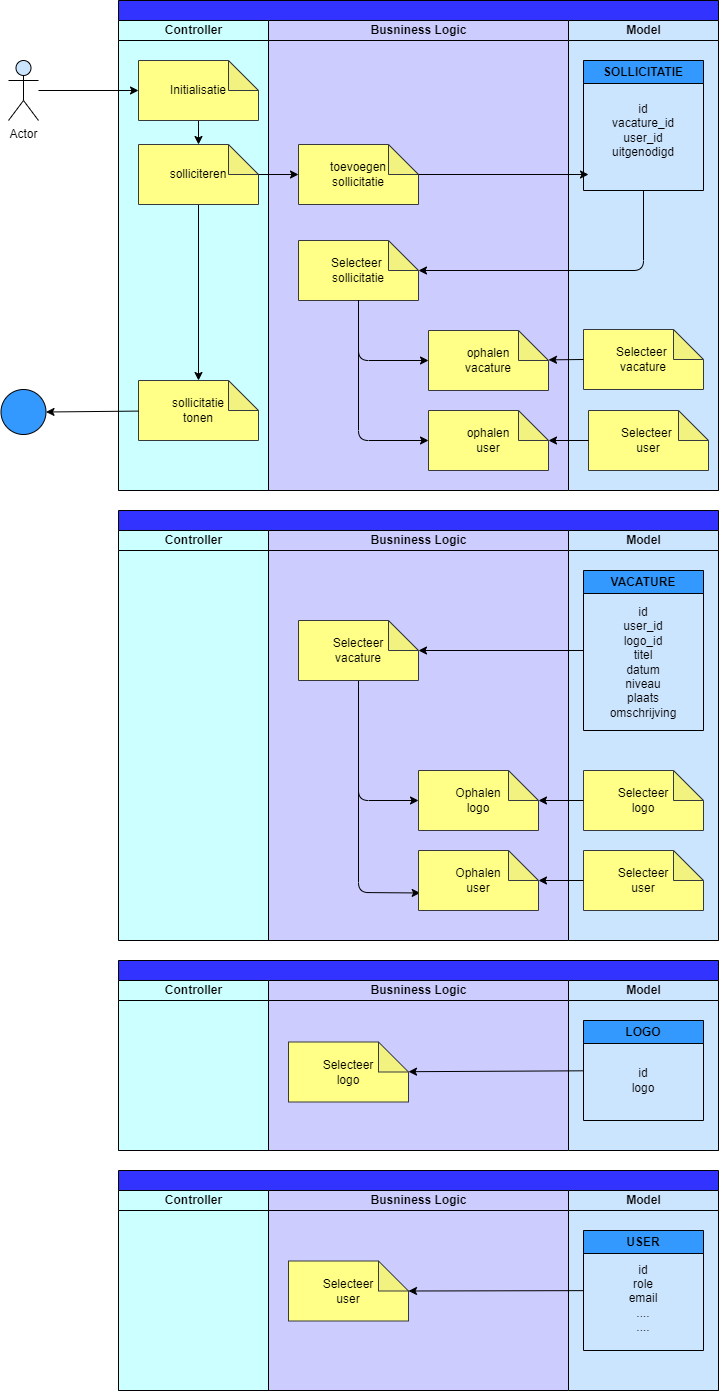

The diagram above was exported from draw.io. Its source (the exported page's mxGraphModel, read from the mxfile embedded in the PNG):
<mxGraphModel dx="1020" dy="1630" grid="1" gridSize="10" guides="1" tooltips="1" connect="1" arrows="1" fold="1" page="1" pageScale="1" pageWidth="850" pageHeight="1100" math="0" shadow="0">
  <root>
    <mxCell id="0" />
    <mxCell id="1" parent="0" />
    <mxCell id="2" value="" style="swimlane;childLayout=stackLayout;resizeParent=1;resizeParentMax=0;startSize=20;html=1;fillColor=#3333FF;strokeColor=#000000;fontColor=#000000;swimlaneFillColor=#CCCCFF;" parent="1" vertex="1">
      <mxGeometry x="160" y="-1040" width="600" height="490" as="geometry" />
    </mxCell>
    <mxCell id="3" value="&lt;font color=&quot;#000000&quot;&gt;Controller&lt;/font&gt;" style="swimlane;startSize=20;html=1;fillColor=#CCFFFF;labelBackgroundColor=none;swimlaneFillColor=#CCFFFF;strokeColor=#000000;" parent="2" vertex="1">
      <mxGeometry y="20" width="150" height="470" as="geometry" />
    </mxCell>
    <mxCell id="4" style="edgeStyle=none;html=1;exitX=0.5;exitY=1;exitDx=0;exitDy=0;exitPerimeter=0;entryX=0.5;entryY=0;entryDx=0;entryDy=0;entryPerimeter=0;strokeColor=#000000;" parent="3" source="5" target="8" edge="1">
      <mxGeometry relative="1" as="geometry" />
    </mxCell>
    <mxCell id="5" value="&lt;font color=&quot;#000000&quot;&gt;Initialisatie&lt;/font&gt;" style="shape=note;whiteSpace=wrap;html=1;backgroundOutline=1;darkOpacity=0.05;labelBackgroundColor=none;strokeColor=#36393d;fillColor=#ffff88;" parent="3" vertex="1">
      <mxGeometry x="20" y="40" width="120" height="60" as="geometry" />
    </mxCell>
    <mxCell id="6" value="&lt;font color=&quot;#000000&quot;&gt;sollicitatie&lt;br&gt;tonen&lt;br&gt;&lt;/font&gt;" style="shape=note;whiteSpace=wrap;html=1;backgroundOutline=1;darkOpacity=0.05;labelBackgroundColor=none;strokeColor=#36393d;fillColor=#ffff88;" parent="3" vertex="1">
      <mxGeometry x="20" y="360" width="120" height="60" as="geometry" />
    </mxCell>
    <mxCell id="7" style="edgeStyle=none;html=1;exitX=0.5;exitY=1;exitDx=0;exitDy=0;exitPerimeter=0;strokeColor=#000000;" parent="3" source="8" target="6" edge="1">
      <mxGeometry relative="1" as="geometry" />
    </mxCell>
    <mxCell id="8" value="&lt;font color=&quot;#000000&quot;&gt;solliciteren&lt;br&gt;&lt;/font&gt;" style="shape=note;whiteSpace=wrap;html=1;backgroundOutline=1;darkOpacity=0.05;labelBackgroundColor=none;strokeColor=#36393d;fillColor=#ffff88;" parent="3" vertex="1">
      <mxGeometry x="20" y="124" width="120" height="60" as="geometry" />
    </mxCell>
    <mxCell id="9" value="&lt;font color=&quot;#000000&quot;&gt;Busniness Logic&lt;/font&gt;" style="swimlane;startSize=20;html=1;fillColor=#CCCCFF;strokeColor=#000000;" parent="2" vertex="1">
      <mxGeometry x="150" y="20" width="300" height="470" as="geometry" />
    </mxCell>
    <mxCell id="10" value="&lt;font color=&quot;#000000&quot;&gt;toevoegen&lt;br&gt;sollicitatie&lt;br&gt;&lt;/font&gt;" style="shape=note;whiteSpace=wrap;html=1;backgroundOutline=1;darkOpacity=0.05;labelBackgroundColor=none;strokeColor=#36393d;fillColor=#ffff88;" parent="9" vertex="1">
      <mxGeometry x="30" y="124" width="120" height="60" as="geometry" />
    </mxCell>
    <mxCell id="11" value="&lt;font color=&quot;#000000&quot;&gt;Selecteer&amp;nbsp;&lt;br&gt;sollicitatie&lt;br&gt;&lt;/font&gt;" style="shape=note;whiteSpace=wrap;html=1;backgroundOutline=1;darkOpacity=0.05;labelBackgroundColor=none;strokeColor=#36393d;fillColor=#ffff88;" parent="9" vertex="1">
      <mxGeometry x="30" y="220" width="120" height="60" as="geometry" />
    </mxCell>
    <mxCell id="41" value="&lt;font color=&quot;#000000&quot;&gt;ophalen&lt;br&gt;vacature&lt;br&gt;&lt;/font&gt;" style="shape=note;whiteSpace=wrap;html=1;backgroundOutline=1;darkOpacity=0.05;labelBackgroundColor=none;strokeColor=#36393d;fillColor=#ffff88;" parent="9" vertex="1">
      <mxGeometry x="160" y="310" width="120" height="60" as="geometry" />
    </mxCell>
    <mxCell id="42" value="&lt;font color=&quot;#000000&quot;&gt;ophalen&lt;br&gt;user&lt;br&gt;&lt;/font&gt;" style="shape=note;whiteSpace=wrap;html=1;backgroundOutline=1;darkOpacity=0.05;labelBackgroundColor=none;strokeColor=#36393d;fillColor=#ffff88;" parent="9" vertex="1">
      <mxGeometry x="160" y="390" width="120" height="60" as="geometry" />
    </mxCell>
    <mxCell id="12" value="&lt;font color=&quot;#000000&quot;&gt;Model&lt;/font&gt;" style="swimlane;startSize=20;html=1;strokeColor=#000000;swimlaneFillColor=#CCE5FF;fillColor=#CCE5FF;" parent="2" vertex="1">
      <mxGeometry x="450" y="20" width="150" height="470" as="geometry" />
    </mxCell>
    <mxCell id="13" value="SOLLICITATIE" style="swimlane;whiteSpace=wrap;html=1;labelBackgroundColor=none;strokeColor=#000000;fontColor=#000000;fillColor=#3399FF;startSize=23;" parent="12" vertex="1">
      <mxGeometry x="15" y="40" width="120" height="130" as="geometry" />
    </mxCell>
    <mxCell id="14" value="id&lt;br&gt;vacature_id&lt;br&gt;user_id&lt;br&gt;uitgenodigd" style="text;html=1;strokeColor=none;fillColor=none;align=center;verticalAlign=middle;whiteSpace=wrap;rounded=0;labelBackgroundColor=none;fontColor=#000000;" parent="13" vertex="1">
      <mxGeometry x="30" y="40" width="60" height="60" as="geometry" />
    </mxCell>
    <mxCell id="44" value="&lt;font color=&quot;#000000&quot;&gt;Selecteer&amp;nbsp;&lt;br&gt;vacature&lt;br&gt;&lt;/font&gt;" style="shape=note;whiteSpace=wrap;html=1;backgroundOutline=1;darkOpacity=0.05;labelBackgroundColor=none;strokeColor=#36393d;fillColor=#ffff88;" parent="12" vertex="1">
      <mxGeometry x="15" y="309" width="120" height="60" as="geometry" />
    </mxCell>
    <mxCell id="43" value="&lt;font color=&quot;#000000&quot;&gt;Selecteer&amp;nbsp;&lt;br&gt;user&lt;br&gt;&lt;/font&gt;" style="shape=note;whiteSpace=wrap;html=1;backgroundOutline=1;darkOpacity=0.05;labelBackgroundColor=none;strokeColor=#36393d;fillColor=#ffff88;" parent="12" vertex="1">
      <mxGeometry x="20" y="390" width="120" height="60" as="geometry" />
    </mxCell>
    <mxCell id="15" value="" style="edgeStyle=none;html=1;strokeColor=#000000;" parent="2" source="8" target="10" edge="1">
      <mxGeometry relative="1" as="geometry" />
    </mxCell>
    <mxCell id="17" style="edgeStyle=none;html=1;entryX=0;entryY=0;entryDx=120.00000000000001;entryDy=30;entryPerimeter=0;strokeColor=#000000;" parent="2" source="13" target="11" edge="1">
      <mxGeometry relative="1" as="geometry">
        <Array as="points">
          <mxPoint x="524.9999999999995" y="270" />
        </Array>
      </mxGeometry>
    </mxCell>
    <mxCell id="45" style="edgeStyle=none;html=1;exitX=0;exitY=0.5;exitDx=0;exitDy=0;exitPerimeter=0;strokeColor=#000000;" parent="2" source="44" target="41" edge="1">
      <mxGeometry relative="1" as="geometry" />
    </mxCell>
    <mxCell id="46" style="edgeStyle=none;html=1;entryX=0;entryY=0;entryDx=120;entryDy=30;entryPerimeter=0;strokeColor=#000000;" parent="2" source="43" target="42" edge="1">
      <mxGeometry relative="1" as="geometry" />
    </mxCell>
    <mxCell id="37" style="edgeStyle=none;html=1;entryX=0;entryY=0.5;entryDx=0;entryDy=0;entryPerimeter=0;strokeColor=#000000;" parent="1" source="34" target="5" edge="1">
      <mxGeometry relative="1" as="geometry" />
    </mxCell>
    <mxCell id="34" value="Actor" style="shape=umlActor;verticalLabelPosition=bottom;verticalAlign=top;html=1;outlineConnect=0;labelBackgroundColor=none;strokeColor=#000000;fontColor=#000000;fillColor=#CCE5FF;" parent="1" vertex="1">
      <mxGeometry x="50" y="-980" width="30" height="60" as="geometry" />
    </mxCell>
    <mxCell id="35" value="" style="ellipse;whiteSpace=wrap;html=1;aspect=fixed;labelBackgroundColor=none;strokeColor=#000000;fontColor=#000000;fillColor=#3399FF;" parent="1" vertex="1">
      <mxGeometry x="42.5" y="-651" width="45" height="45" as="geometry" />
    </mxCell>
    <mxCell id="36" style="edgeStyle=none;html=1;entryX=1;entryY=0.5;entryDx=0;entryDy=0;strokeColor=#000000;" parent="1" source="6" target="35" edge="1">
      <mxGeometry relative="1" as="geometry" />
    </mxCell>
    <mxCell id="40" style="edgeStyle=none;html=1;strokeColor=#000000;" parent="1" source="10" edge="1">
      <mxGeometry relative="1" as="geometry">
        <mxPoint x="630" y="-866" as="targetPoint" />
      </mxGeometry>
    </mxCell>
    <mxCell id="47" style="edgeStyle=none;html=1;strokeColor=#000000;" parent="1" source="11" edge="1">
      <mxGeometry relative="1" as="geometry">
        <mxPoint x="470" y="-680" as="targetPoint" />
        <Array as="points">
          <mxPoint x="400" y="-680" />
        </Array>
      </mxGeometry>
    </mxCell>
    <mxCell id="48" style="edgeStyle=none;html=1;strokeColor=#000000;" parent="1" source="11" edge="1">
      <mxGeometry relative="1" as="geometry">
        <mxPoint x="470" y="-600" as="targetPoint" />
        <Array as="points">
          <mxPoint x="400" y="-600" />
        </Array>
      </mxGeometry>
    </mxCell>
    <mxCell id="49" value="" style="swimlane;childLayout=stackLayout;resizeParent=1;resizeParentMax=0;startSize=20;html=1;fillColor=#3333FF;strokeColor=#000000;fontColor=#000000;swimlaneFillColor=#CCCCFF;" parent="1" vertex="1">
      <mxGeometry x="160" y="-530" width="600" height="430" as="geometry" />
    </mxCell>
    <mxCell id="50" value="&lt;font color=&quot;#000000&quot;&gt;Controller&lt;/font&gt;" style="swimlane;startSize=20;html=1;fillColor=#CCFFFF;labelBackgroundColor=none;swimlaneFillColor=#CCFFFF;strokeColor=#000000;" parent="49" vertex="1">
      <mxGeometry y="20" width="150" height="410" as="geometry" />
    </mxCell>
    <mxCell id="53" value="&lt;font color=&quot;#000000&quot;&gt;Busniness Logic&lt;/font&gt;" style="swimlane;startSize=20;html=1;fillColor=#CCCCFF;strokeColor=#000000;" parent="49" vertex="1">
      <mxGeometry x="150" y="20" width="300" height="410" as="geometry" />
    </mxCell>
    <mxCell id="54" style="edgeStyle=none;html=1;exitX=0.5;exitY=1;exitDx=0;exitDy=0;exitPerimeter=0;entryX=0;entryY=0.5;entryDx=0;entryDy=0;entryPerimeter=0;strokeColor=#000000;fontColor=#000000;" parent="53" source="55" target="56" edge="1">
      <mxGeometry relative="1" as="geometry">
        <Array as="points">
          <mxPoint x="89.99999999999955" y="270" />
        </Array>
      </mxGeometry>
    </mxCell>
    <mxCell id="87" style="edgeStyle=none;html=1;entryX=0.014;entryY=0.708;entryDx=0;entryDy=0;entryPerimeter=0;strokeColor=#000000;" edge="1" parent="53" source="55" target="86">
      <mxGeometry relative="1" as="geometry">
        <Array as="points">
          <mxPoint x="90" y="362" />
        </Array>
      </mxGeometry>
    </mxCell>
    <mxCell id="55" value="&lt;font color=&quot;#000000&quot;&gt;Selecteer&lt;br&gt;vacature&lt;br&gt;&lt;/font&gt;" style="shape=note;whiteSpace=wrap;html=1;backgroundOutline=1;darkOpacity=0.05;labelBackgroundColor=none;strokeColor=#36393d;fillColor=#ffff88;" parent="53" vertex="1">
      <mxGeometry x="30" y="90" width="120" height="60" as="geometry" />
    </mxCell>
    <mxCell id="56" value="&lt;font color=&quot;#000000&quot;&gt;Ophalen&lt;br&gt;logo&lt;br&gt;&lt;/font&gt;" style="shape=note;whiteSpace=wrap;html=1;backgroundOutline=1;darkOpacity=0.05;labelBackgroundColor=none;strokeColor=#36393d;fillColor=#ffff88;" parent="53" vertex="1">
      <mxGeometry x="150" y="240" width="120" height="60" as="geometry" />
    </mxCell>
    <mxCell id="86" value="&lt;font color=&quot;#000000&quot;&gt;Ophalen&lt;br&gt;user&lt;br&gt;&lt;/font&gt;" style="shape=note;whiteSpace=wrap;html=1;backgroundOutline=1;darkOpacity=0.05;labelBackgroundColor=none;strokeColor=#36393d;fillColor=#ffff88;" vertex="1" parent="53">
      <mxGeometry x="150" y="320" width="120" height="60" as="geometry" />
    </mxCell>
    <mxCell id="57" value="&lt;font color=&quot;#000000&quot;&gt;Model&lt;/font&gt;" style="swimlane;startSize=20;html=1;strokeColor=#000000;swimlaneFillColor=#CCE5FF;fillColor=#CCE5FF;" parent="49" vertex="1">
      <mxGeometry x="450" y="20" width="150" height="410" as="geometry" />
    </mxCell>
    <mxCell id="58" value="VACATURE" style="swimlane;whiteSpace=wrap;html=1;labelBackgroundColor=none;strokeColor=#000000;fontColor=#000000;fillColor=#3399FF;" parent="57" vertex="1">
      <mxGeometry x="15" y="40" width="120" height="160" as="geometry" />
    </mxCell>
    <mxCell id="59" value="id&lt;br&gt;user_id&lt;br&gt;logo_id&lt;br&gt;titel&lt;br&gt;datum&lt;br&gt;niveau&lt;br&gt;plaats&lt;br&gt;omschrijving" style="text;html=1;strokeColor=none;fillColor=none;align=center;verticalAlign=middle;whiteSpace=wrap;rounded=0;labelBackgroundColor=none;fontColor=#000000;" parent="58" vertex="1">
      <mxGeometry x="30" y="27" width="60" height="130" as="geometry" />
    </mxCell>
    <mxCell id="60" value="&lt;font color=&quot;#000000&quot;&gt;Selecteer&lt;br&gt;logo&lt;/font&gt;" style="shape=note;whiteSpace=wrap;html=1;backgroundOutline=1;darkOpacity=0.05;labelBackgroundColor=none;strokeColor=#36393d;fillColor=#ffff88;" parent="57" vertex="1">
      <mxGeometry x="15" y="240" width="120" height="60" as="geometry" />
    </mxCell>
    <mxCell id="85" value="&lt;font color=&quot;#000000&quot;&gt;Selecteer&lt;br&gt;user&lt;/font&gt;" style="shape=note;whiteSpace=wrap;html=1;backgroundOutline=1;darkOpacity=0.05;labelBackgroundColor=none;strokeColor=#36393d;fillColor=#ffff88;" vertex="1" parent="57">
      <mxGeometry x="15" y="320" width="120" height="60" as="geometry" />
    </mxCell>
    <mxCell id="61" style="edgeStyle=none;html=1;strokeColor=#000000;fontColor=#000000;" parent="49" source="58" target="55" edge="1">
      <mxGeometry relative="1" as="geometry" />
    </mxCell>
    <mxCell id="80" value="" style="edgeStyle=none;html=1;strokeColor=#000000;" edge="1" parent="49" source="60" target="56">
      <mxGeometry relative="1" as="geometry" />
    </mxCell>
    <mxCell id="88" value="" style="edgeStyle=none;html=1;strokeColor=#000000;" edge="1" parent="49" source="85" target="86">
      <mxGeometry relative="1" as="geometry" />
    </mxCell>
    <mxCell id="62" value="" style="swimlane;childLayout=stackLayout;resizeParent=1;resizeParentMax=0;startSize=20;html=1;fillColor=#3333FF;strokeColor=#000000;fontColor=#000000;swimlaneFillColor=#CCCCFF;" parent="1" vertex="1">
      <mxGeometry x="160" y="-80" width="600" height="190" as="geometry" />
    </mxCell>
    <mxCell id="63" value="&lt;font color=&quot;#000000&quot;&gt;Controller&lt;/font&gt;" style="swimlane;startSize=20;html=1;fillColor=#CCFFFF;labelBackgroundColor=none;swimlaneFillColor=#CCFFFF;strokeColor=#000000;" parent="62" vertex="1">
      <mxGeometry y="20" width="150" height="170" as="geometry" />
    </mxCell>
    <mxCell id="64" value="&lt;font color=&quot;#000000&quot;&gt;Busniness Logic&lt;/font&gt;" style="swimlane;startSize=20;html=1;fillColor=#CCCCFF;strokeColor=#000000;" parent="62" vertex="1">
      <mxGeometry x="150" y="20" width="300" height="170" as="geometry" />
    </mxCell>
    <mxCell id="65" value="&lt;font color=&quot;#000000&quot;&gt;Selecteer&lt;br&gt;logo&lt;/font&gt;" style="shape=note;whiteSpace=wrap;html=1;backgroundOutline=1;darkOpacity=0.05;labelBackgroundColor=none;strokeColor=#36393d;fillColor=#ffff88;" parent="64" vertex="1">
      <mxGeometry x="20.000000000000455" y="61.5" width="120" height="60" as="geometry" />
    </mxCell>
    <mxCell id="66" value="&lt;font color=&quot;#000000&quot;&gt;Model&lt;/font&gt;" style="swimlane;startSize=20;html=1;strokeColor=#000000;swimlaneFillColor=#CCE5FF;fillColor=#CCE5FF;" parent="62" vertex="1">
      <mxGeometry x="450" y="20" width="150" height="170" as="geometry" />
    </mxCell>
    <mxCell id="67" value="LOGO" style="swimlane;whiteSpace=wrap;html=1;labelBackgroundColor=none;strokeColor=#000000;fontColor=#000000;fillColor=#3399FF;" parent="66" vertex="1">
      <mxGeometry x="15" y="40" width="120" height="100" as="geometry" />
    </mxCell>
    <mxCell id="68" value="id&lt;br&gt;logo" style="text;html=1;strokeColor=none;fillColor=none;align=center;verticalAlign=middle;whiteSpace=wrap;rounded=0;labelBackgroundColor=none;fontColor=#000000;" parent="67" vertex="1">
      <mxGeometry x="30" y="21.5" width="60" height="77" as="geometry" />
    </mxCell>
    <mxCell id="77" style="edgeStyle=none;html=1;strokeColor=#000000;" parent="62" source="67" target="65" edge="1">
      <mxGeometry relative="1" as="geometry" />
    </mxCell>
    <mxCell id="69" value="" style="swimlane;childLayout=stackLayout;resizeParent=1;resizeParentMax=0;startSize=20;html=1;fillColor=#3333FF;strokeColor=#000000;fontColor=#000000;swimlaneFillColor=#CCCCFF;" parent="1" vertex="1">
      <mxGeometry x="160" y="130" width="600" height="220" as="geometry" />
    </mxCell>
    <mxCell id="70" value="&lt;font color=&quot;#000000&quot;&gt;Controller&lt;/font&gt;" style="swimlane;startSize=20;html=1;fillColor=#CCFFFF;labelBackgroundColor=none;swimlaneFillColor=#CCFFFF;strokeColor=#000000;" parent="69" vertex="1">
      <mxGeometry y="20" width="150" height="200" as="geometry" />
    </mxCell>
    <mxCell id="71" value="&lt;font color=&quot;#000000&quot;&gt;Busniness Logic&lt;/font&gt;" style="swimlane;startSize=20;html=1;fillColor=#CCCCFF;strokeColor=#000000;" parent="69" vertex="1">
      <mxGeometry x="150" y="20" width="300" height="200" as="geometry" />
    </mxCell>
    <mxCell id="72" value="&lt;font color=&quot;#000000&quot;&gt;Selecteer&lt;br&gt;user&lt;/font&gt;" style="shape=note;whiteSpace=wrap;html=1;backgroundOutline=1;darkOpacity=0.05;labelBackgroundColor=none;strokeColor=#36393d;fillColor=#ffff88;" parent="71" vertex="1">
      <mxGeometry x="20.000000000000455" y="70.5" width="120" height="60" as="geometry" />
    </mxCell>
    <mxCell id="73" value="&lt;font color=&quot;#000000&quot;&gt;Model&lt;/font&gt;" style="swimlane;startSize=20;html=1;strokeColor=#000000;swimlaneFillColor=#CCE5FF;fillColor=#CCE5FF;" parent="69" vertex="1">
      <mxGeometry x="450" y="20" width="150" height="200" as="geometry" />
    </mxCell>
    <mxCell id="74" value="USER" style="swimlane;whiteSpace=wrap;html=1;labelBackgroundColor=none;strokeColor=#000000;fontColor=#000000;fillColor=#3399FF;" parent="73" vertex="1">
      <mxGeometry x="15" y="40" width="120" height="120" as="geometry" />
    </mxCell>
    <mxCell id="75" value="id&lt;br&gt;role&lt;br&gt;email&lt;br&gt;....&lt;br&gt;...." style="text;html=1;strokeColor=none;fillColor=none;align=center;verticalAlign=middle;whiteSpace=wrap;rounded=0;labelBackgroundColor=none;fontColor=#000000;" parent="74" vertex="1">
      <mxGeometry x="30" y="30" width="60" height="77" as="geometry" />
    </mxCell>
    <mxCell id="79" style="edgeStyle=none;html=1;entryX=0;entryY=0;entryDx=120;entryDy=30;entryPerimeter=0;strokeColor=#000000;" parent="69" source="74" target="72" edge="1">
      <mxGeometry relative="1" as="geometry" />
    </mxCell>
  </root>
</mxGraphModel>